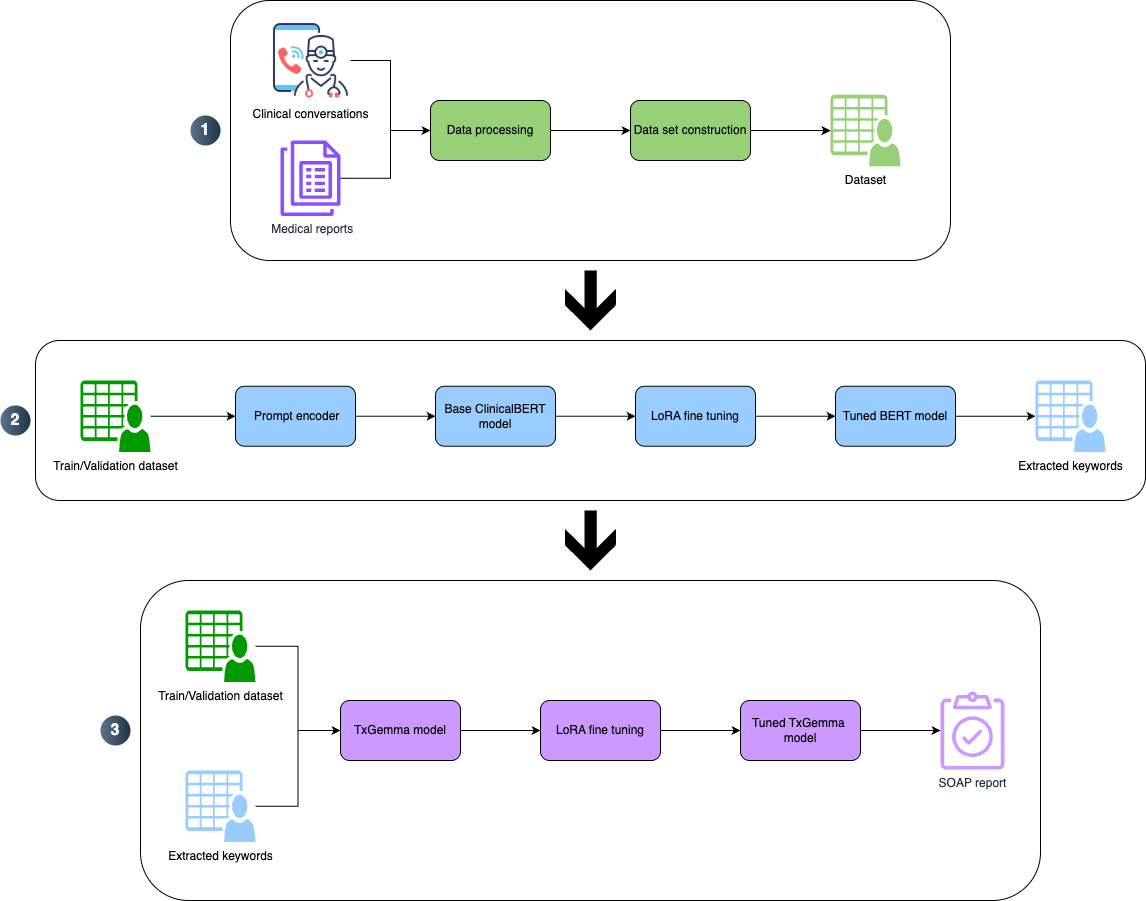

The diagram above was exported from draw.io. Its source (the exported page's mxGraphModel, read from the mxfile embedded in the PNG):
<mxGraphModel dx="970" dy="786" grid="1" gridSize="10" guides="1" tooltips="1" connect="1" arrows="1" fold="1" page="1" pageScale="1" pageWidth="850" pageHeight="1100" math="0" shadow="0">
  <root>
    <mxCell id="0" />
    <mxCell id="1" parent="0" />
    <mxCell id="ik7gBrY8yAMsRVMK8H1r-43" value="" style="group" vertex="1" connectable="0" parent="1">
      <mxGeometry x="290" y="100" width="720" height="260" as="geometry" />
    </mxCell>
    <mxCell id="ik7gBrY8yAMsRVMK8H1r-42" value="" style="rounded=1;whiteSpace=wrap;html=1;" vertex="1" parent="ik7gBrY8yAMsRVMK8H1r-43">
      <mxGeometry width="720" height="260" as="geometry" />
    </mxCell>
    <mxCell id="ik7gBrY8yAMsRVMK8H1r-4" style="edgeStyle=orthogonalEdgeStyle;rounded=0;orthogonalLoop=1;jettySize=auto;html=1;entryX=0;entryY=0.5;entryDx=0;entryDy=0;" edge="1" parent="ik7gBrY8yAMsRVMK8H1r-43" source="ik7gBrY8yAMsRVMK8H1r-1" target="ik7gBrY8yAMsRVMK8H1r-3">
      <mxGeometry relative="1" as="geometry" />
    </mxCell>
    <mxCell id="ik7gBrY8yAMsRVMK8H1r-1" value="Clinical conversations" style="shape=image;html=1;verticalAlign=top;verticalLabelPosition=bottom;labelBackgroundColor=#ffffff;imageAspect=0;aspect=fixed;image=https://cdn2.iconfinder.com/data/icons/coronavirus-innovicons-color/128/call-doctor-coronavirus-smartphone-128.png" vertex="1" parent="ik7gBrY8yAMsRVMK8H1r-43">
      <mxGeometry x="40" y="20" width="80" height="80" as="geometry" />
    </mxCell>
    <mxCell id="ik7gBrY8yAMsRVMK8H1r-5" style="edgeStyle=orthogonalEdgeStyle;rounded=0;orthogonalLoop=1;jettySize=auto;html=1;entryX=0;entryY=0.5;entryDx=0;entryDy=0;" edge="1" parent="ik7gBrY8yAMsRVMK8H1r-43" source="ik7gBrY8yAMsRVMK8H1r-2" target="ik7gBrY8yAMsRVMK8H1r-3">
      <mxGeometry relative="1" as="geometry">
        <Array as="points">
          <mxPoint x="160" y="178" />
          <mxPoint x="160" y="130" />
        </Array>
      </mxGeometry>
    </mxCell>
    <mxCell id="ik7gBrY8yAMsRVMK8H1r-2" value="&amp;nbsp;Medical reports" style="sketch=0;outlineConnect=0;fontColor=#232F3E;gradientColor=none;fillColor=#8C4FFF;strokeColor=none;dashed=0;verticalLabelPosition=bottom;verticalAlign=top;align=center;html=1;fontSize=12;fontStyle=0;aspect=fixed;pointerEvents=1;shape=mxgraph.aws4.quicksight_paginated_reports;" vertex="1" parent="ik7gBrY8yAMsRVMK8H1r-43">
      <mxGeometry x="50" y="140" width="60" height="75.48" as="geometry" />
    </mxCell>
    <mxCell id="ik7gBrY8yAMsRVMK8H1r-7" value="" style="edgeStyle=orthogonalEdgeStyle;rounded=0;orthogonalLoop=1;jettySize=auto;html=1;" edge="1" parent="ik7gBrY8yAMsRVMK8H1r-43" source="ik7gBrY8yAMsRVMK8H1r-3" target="ik7gBrY8yAMsRVMK8H1r-6">
      <mxGeometry relative="1" as="geometry" />
    </mxCell>
    <mxCell id="ik7gBrY8yAMsRVMK8H1r-3" value="Data processing" style="rounded=1;whiteSpace=wrap;html=1;fillColor=#97D077;" vertex="1" parent="ik7gBrY8yAMsRVMK8H1r-43">
      <mxGeometry x="200" y="100" width="120" height="60" as="geometry" />
    </mxCell>
    <mxCell id="ik7gBrY8yAMsRVMK8H1r-10" value="" style="edgeStyle=orthogonalEdgeStyle;rounded=0;orthogonalLoop=1;jettySize=auto;html=1;" edge="1" parent="ik7gBrY8yAMsRVMK8H1r-43" source="ik7gBrY8yAMsRVMK8H1r-6" target="ik7gBrY8yAMsRVMK8H1r-9">
      <mxGeometry relative="1" as="geometry" />
    </mxCell>
    <mxCell id="ik7gBrY8yAMsRVMK8H1r-6" value="Data set construction" style="rounded=1;whiteSpace=wrap;html=1;fillColor=#97D077;" vertex="1" parent="ik7gBrY8yAMsRVMK8H1r-43">
      <mxGeometry x="400" y="100" width="120" height="60" as="geometry" />
    </mxCell>
    <mxCell id="ik7gBrY8yAMsRVMK8H1r-9" value="Dataset" style="sketch=0;pointerEvents=1;shadow=0;dashed=0;html=1;strokeColor=none;fillColor=#97D077;labelPosition=center;verticalLabelPosition=bottom;verticalAlign=top;outlineConnect=0;align=center;shape=mxgraph.office.users.csv_file;" vertex="1" parent="ik7gBrY8yAMsRVMK8H1r-43">
      <mxGeometry x="600" y="94.25" width="70" height="71.5" as="geometry" />
    </mxCell>
    <mxCell id="ik7gBrY8yAMsRVMK8H1r-45" value="" style="group" vertex="1" connectable="0" parent="1">
      <mxGeometry x="95" y="440" width="1110" height="160" as="geometry" />
    </mxCell>
    <mxCell id="ik7gBrY8yAMsRVMK8H1r-44" value="" style="rounded=1;whiteSpace=wrap;html=1;" vertex="1" parent="ik7gBrY8yAMsRVMK8H1r-45">
      <mxGeometry width="1110" height="160" as="geometry" />
    </mxCell>
    <mxCell id="ik7gBrY8yAMsRVMK8H1r-13" value="" style="edgeStyle=orthogonalEdgeStyle;rounded=0;orthogonalLoop=1;jettySize=auto;html=1;" edge="1" parent="ik7gBrY8yAMsRVMK8H1r-45" source="ik7gBrY8yAMsRVMK8H1r-11" target="ik7gBrY8yAMsRVMK8H1r-12">
      <mxGeometry relative="1" as="geometry" />
    </mxCell>
    <mxCell id="ik7gBrY8yAMsRVMK8H1r-11" value="Train/Validation dataset" style="sketch=0;pointerEvents=1;shadow=0;dashed=0;html=1;strokeColor=none;fillColor=#009900;labelPosition=center;verticalLabelPosition=bottom;verticalAlign=top;outlineConnect=0;align=center;shape=mxgraph.office.users.csv_file;" vertex="1" parent="ik7gBrY8yAMsRVMK8H1r-45">
      <mxGeometry x="45" y="40" width="70" height="71.5" as="geometry" />
    </mxCell>
    <mxCell id="ik7gBrY8yAMsRVMK8H1r-15" value="" style="edgeStyle=orthogonalEdgeStyle;rounded=0;orthogonalLoop=1;jettySize=auto;html=1;" edge="1" parent="ik7gBrY8yAMsRVMK8H1r-45" source="ik7gBrY8yAMsRVMK8H1r-12" target="ik7gBrY8yAMsRVMK8H1r-14">
      <mxGeometry relative="1" as="geometry" />
    </mxCell>
    <mxCell id="ik7gBrY8yAMsRVMK8H1r-12" value="&amp;nbsp;Prompt encoder" style="rounded=1;whiteSpace=wrap;html=1;fillColor=#99CCFF;" vertex="1" parent="ik7gBrY8yAMsRVMK8H1r-45">
      <mxGeometry x="200" y="45.75" width="120" height="60" as="geometry" />
    </mxCell>
    <mxCell id="ik7gBrY8yAMsRVMK8H1r-17" value="" style="edgeStyle=orthogonalEdgeStyle;rounded=0;orthogonalLoop=1;jettySize=auto;html=1;" edge="1" parent="ik7gBrY8yAMsRVMK8H1r-45" source="ik7gBrY8yAMsRVMK8H1r-14" target="ik7gBrY8yAMsRVMK8H1r-16">
      <mxGeometry relative="1" as="geometry" />
    </mxCell>
    <mxCell id="ik7gBrY8yAMsRVMK8H1r-14" value="Base ClinicalBERT model" style="whiteSpace=wrap;html=1;rounded=1;fillColor=#99CCFF;" vertex="1" parent="ik7gBrY8yAMsRVMK8H1r-45">
      <mxGeometry x="400" y="45.75" width="120" height="60" as="geometry" />
    </mxCell>
    <mxCell id="ik7gBrY8yAMsRVMK8H1r-28" value="" style="edgeStyle=orthogonalEdgeStyle;rounded=0;orthogonalLoop=1;jettySize=auto;html=1;" edge="1" parent="ik7gBrY8yAMsRVMK8H1r-45" source="ik7gBrY8yAMsRVMK8H1r-16" target="ik7gBrY8yAMsRVMK8H1r-27">
      <mxGeometry relative="1" as="geometry" />
    </mxCell>
    <mxCell id="ik7gBrY8yAMsRVMK8H1r-16" value="LoRA fine tuning" style="whiteSpace=wrap;html=1;rounded=1;fillColor=#99CCFF;" vertex="1" parent="ik7gBrY8yAMsRVMK8H1r-45">
      <mxGeometry x="600" y="45.75" width="120" height="60" as="geometry" />
    </mxCell>
    <mxCell id="ik7gBrY8yAMsRVMK8H1r-32" value="" style="edgeStyle=orthogonalEdgeStyle;rounded=0;orthogonalLoop=1;jettySize=auto;html=1;" edge="1" parent="ik7gBrY8yAMsRVMK8H1r-45" source="ik7gBrY8yAMsRVMK8H1r-27" target="ik7gBrY8yAMsRVMK8H1r-33">
      <mxGeometry relative="1" as="geometry">
        <mxPoint x="1000" y="75.75" as="targetPoint" />
      </mxGeometry>
    </mxCell>
    <mxCell id="ik7gBrY8yAMsRVMK8H1r-27" value="Tuned BERT model" style="whiteSpace=wrap;html=1;fillColor=#99CCFF;rounded=1;" vertex="1" parent="ik7gBrY8yAMsRVMK8H1r-45">
      <mxGeometry x="800" y="45.75" width="120" height="60" as="geometry" />
    </mxCell>
    <mxCell id="ik7gBrY8yAMsRVMK8H1r-33" value="Extracted keywords" style="sketch=0;pointerEvents=1;shadow=0;dashed=0;html=1;strokeColor=none;fillColor=#99CCFF;labelPosition=center;verticalLabelPosition=bottom;verticalAlign=top;outlineConnect=0;align=center;shape=mxgraph.office.users.csv_file;" vertex="1" parent="ik7gBrY8yAMsRVMK8H1r-45">
      <mxGeometry x="1000" y="40" width="70" height="71.5" as="geometry" />
    </mxCell>
    <mxCell id="ik7gBrY8yAMsRVMK8H1r-47" value="" style="group" vertex="1" connectable="0" parent="1">
      <mxGeometry x="200" y="680" width="900" height="320" as="geometry" />
    </mxCell>
    <mxCell id="ik7gBrY8yAMsRVMK8H1r-46" value="" style="rounded=1;whiteSpace=wrap;html=1;" vertex="1" parent="ik7gBrY8yAMsRVMK8H1r-47">
      <mxGeometry width="900" height="320" as="geometry" />
    </mxCell>
    <mxCell id="ik7gBrY8yAMsRVMK8H1r-34" style="edgeStyle=orthogonalEdgeStyle;rounded=0;orthogonalLoop=1;jettySize=auto;html=1;entryX=0;entryY=0.5;entryDx=0;entryDy=0;" edge="1" parent="ik7gBrY8yAMsRVMK8H1r-47" source="ik7gBrY8yAMsRVMK8H1r-24" target="ik7gBrY8yAMsRVMK8H1r-26">
      <mxGeometry relative="1" as="geometry" />
    </mxCell>
    <mxCell id="ik7gBrY8yAMsRVMK8H1r-24" value="Train/Validation dataset" style="sketch=0;pointerEvents=1;shadow=0;dashed=0;html=1;strokeColor=none;fillColor=#009900;labelPosition=center;verticalLabelPosition=bottom;verticalAlign=top;outlineConnect=0;align=center;shape=mxgraph.office.users.csv_file;" vertex="1" parent="ik7gBrY8yAMsRVMK8H1r-47">
      <mxGeometry x="45" y="30" width="70" height="71.5" as="geometry" />
    </mxCell>
    <mxCell id="ik7gBrY8yAMsRVMK8H1r-35" style="edgeStyle=orthogonalEdgeStyle;rounded=0;orthogonalLoop=1;jettySize=auto;html=1;entryX=0;entryY=0.5;entryDx=0;entryDy=0;" edge="1" parent="ik7gBrY8yAMsRVMK8H1r-47" source="ik7gBrY8yAMsRVMK8H1r-25" target="ik7gBrY8yAMsRVMK8H1r-26">
      <mxGeometry relative="1" as="geometry">
        <mxPoint x="170" y="220" as="targetPoint" />
      </mxGeometry>
    </mxCell>
    <mxCell id="ik7gBrY8yAMsRVMK8H1r-25" value="Extracted keywords" style="sketch=0;pointerEvents=1;shadow=0;dashed=0;html=1;strokeColor=none;fillColor=#99CCFF;labelPosition=center;verticalLabelPosition=bottom;verticalAlign=top;outlineConnect=0;align=center;shape=mxgraph.office.users.csv_file;" vertex="1" parent="ik7gBrY8yAMsRVMK8H1r-47">
      <mxGeometry x="45" y="190" width="70" height="71.5" as="geometry" />
    </mxCell>
    <mxCell id="ik7gBrY8yAMsRVMK8H1r-37" value="" style="edgeStyle=orthogonalEdgeStyle;rounded=0;orthogonalLoop=1;jettySize=auto;html=1;" edge="1" parent="ik7gBrY8yAMsRVMK8H1r-47" source="ik7gBrY8yAMsRVMK8H1r-26" target="ik7gBrY8yAMsRVMK8H1r-36">
      <mxGeometry relative="1" as="geometry" />
    </mxCell>
    <mxCell id="ik7gBrY8yAMsRVMK8H1r-26" value="TxGemma model" style="rounded=1;whiteSpace=wrap;html=1;fillColor=#CC99FF;" vertex="1" parent="ik7gBrY8yAMsRVMK8H1r-47">
      <mxGeometry x="200" y="120" width="120" height="60" as="geometry" />
    </mxCell>
    <mxCell id="ik7gBrY8yAMsRVMK8H1r-39" value="" style="edgeStyle=orthogonalEdgeStyle;rounded=0;orthogonalLoop=1;jettySize=auto;html=1;" edge="1" parent="ik7gBrY8yAMsRVMK8H1r-47" source="ik7gBrY8yAMsRVMK8H1r-36" target="ik7gBrY8yAMsRVMK8H1r-38">
      <mxGeometry relative="1" as="geometry" />
    </mxCell>
    <mxCell id="ik7gBrY8yAMsRVMK8H1r-36" value="LoRA fine tuning" style="whiteSpace=wrap;html=1;fillColor=#CC99FF;rounded=1;" vertex="1" parent="ik7gBrY8yAMsRVMK8H1r-47">
      <mxGeometry x="400" y="120" width="120" height="60" as="geometry" />
    </mxCell>
    <mxCell id="ik7gBrY8yAMsRVMK8H1r-41" value="" style="edgeStyle=orthogonalEdgeStyle;rounded=0;orthogonalLoop=1;jettySize=auto;html=1;" edge="1" parent="ik7gBrY8yAMsRVMK8H1r-47" source="ik7gBrY8yAMsRVMK8H1r-38" target="ik7gBrY8yAMsRVMK8H1r-40">
      <mxGeometry relative="1" as="geometry" />
    </mxCell>
    <mxCell id="ik7gBrY8yAMsRVMK8H1r-38" value="Tuned TxGemma&amp;nbsp; model" style="whiteSpace=wrap;html=1;fillColor=#CC99FF;rounded=1;" vertex="1" parent="ik7gBrY8yAMsRVMK8H1r-47">
      <mxGeometry x="600" y="120" width="120" height="60" as="geometry" />
    </mxCell>
    <mxCell id="ik7gBrY8yAMsRVMK8H1r-40" value="SOAP report" style="sketch=0;outlineConnect=0;fontColor=#232F3E;gradientColor=none;fillColor=#CC99FF;strokeColor=none;dashed=0;verticalLabelPosition=bottom;verticalAlign=top;align=center;html=1;fontSize=12;fontStyle=0;aspect=fixed;pointerEvents=1;shape=mxgraph.aws4.backup_compliance_reporting;" vertex="1" parent="ik7gBrY8yAMsRVMK8H1r-47">
      <mxGeometry x="800" y="111" width="64" height="78" as="geometry" />
    </mxCell>
    <mxCell id="ik7gBrY8yAMsRVMK8H1r-48" value="" style="shape=mxgraph.signs.travel.arrow_south;html=1;pointerEvents=1;fillColor=#000000;strokeColor=none;verticalLabelPosition=bottom;verticalAlign=top;align=center;" vertex="1" parent="1">
      <mxGeometry x="624.5899999999999" y="370" width="50.82" height="60" as="geometry" />
    </mxCell>
    <mxCell id="ik7gBrY8yAMsRVMK8H1r-49" value="" style="shape=mxgraph.signs.travel.arrow_south;html=1;pointerEvents=1;fillColor=#000000;strokeColor=none;verticalLabelPosition=bottom;verticalAlign=top;align=center;" vertex="1" parent="1">
      <mxGeometry x="624.5899999999999" y="610" width="50.82" height="60" as="geometry" />
    </mxCell>
    <mxCell id="ik7gBrY8yAMsRVMK8H1r-50" value="1" style="ellipse;whiteSpace=wrap;html=1;aspect=fixed;rotation=0;gradientColor=#223548;strokeColor=none;gradientDirection=east;fillColor=#5b738b;rounded=0;pointerEvents=0;fontFamily=Helvetica;fontSize=16;fontColor=#FFFFFF;spacingTop=4;spacingBottom=4;spacingLeft=4;spacingRight=4;points=[];fontStyle=1" vertex="1" parent="1">
      <mxGeometry x="250" y="215" width="30" height="30" as="geometry" />
    </mxCell>
    <mxCell id="ik7gBrY8yAMsRVMK8H1r-51" value="2" style="ellipse;whiteSpace=wrap;html=1;aspect=fixed;rotation=0;gradientColor=#223548;strokeColor=none;gradientDirection=east;fillColor=#5b738b;rounded=0;pointerEvents=0;fontFamily=Helvetica;fontSize=16;fontColor=#FFFFFF;spacingTop=4;spacingBottom=4;spacingLeft=4;spacingRight=4;points=[];fontStyle=1" vertex="1" parent="1">
      <mxGeometry x="60" y="505" width="30" height="30" as="geometry" />
    </mxCell>
    <mxCell id="ik7gBrY8yAMsRVMK8H1r-52" value="3" style="ellipse;whiteSpace=wrap;html=1;aspect=fixed;rotation=0;gradientColor=#223548;strokeColor=none;gradientDirection=east;fillColor=#5b738b;rounded=0;pointerEvents=0;fontFamily=Helvetica;fontSize=16;fontColor=#FFFFFF;spacingTop=4;spacingBottom=4;spacingLeft=4;spacingRight=4;points=[];fontStyle=1" vertex="1" parent="1">
      <mxGeometry x="160" y="815" width="30" height="30" as="geometry" />
    </mxCell>
  </root>
</mxGraphModel>